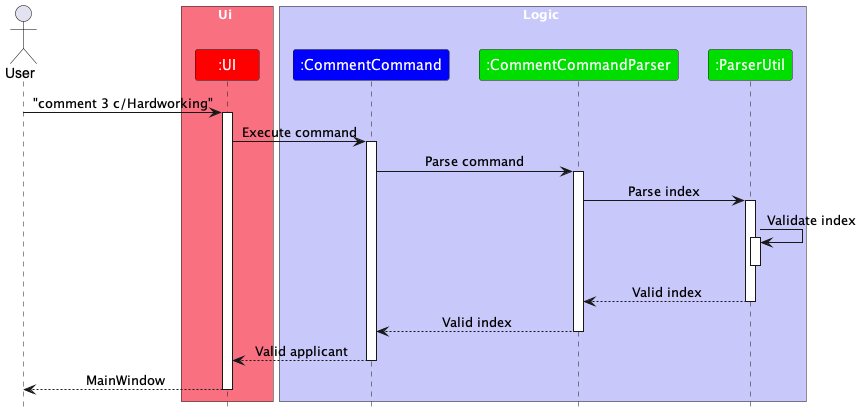

The diagram above was rendered by PlantUML. Its source (embedded in the PNG):
@startuml
!include style.puml
skinparam ArrowFontStyle plain


actor User

box Ui MODEL_COLOR_T1
participant ":UI" as UI RED_COLOR

box Logic LOGIC_COLOR_T1
participant ":CommentCommand" as CommentCommand BLUE_COLOR
participant ":CommentCommandParser" as CommentCommandParser GREEN_COLOR
participant ":ParserUtil" as ParserUtil GREEN_COLOR


User -> UI: "comment 3 c/Hardworking"
activate UI

UI -> CommentCommand: Execute command
activate CommentCommand

CommentCommand -> CommentCommandParser: Parse command
activate CommentCommandParser

CommentCommandParser -> ParserUtil: Parse index
activate ParserUtil
ParserUtil -> ParserUtil: Validate index
activate ParserUtil
deactivate ParserUtil

ParserUtil --> CommentCommandParser: Valid index
deactivate ParserUtil
CommentCommandParser --> CommentCommand: Valid index
deactivate CommentCommandParser
CommentCommand --> UI: Valid applicant
deactivate CommentCommand
UI --> User: MainWindow
deactivate

@enduml